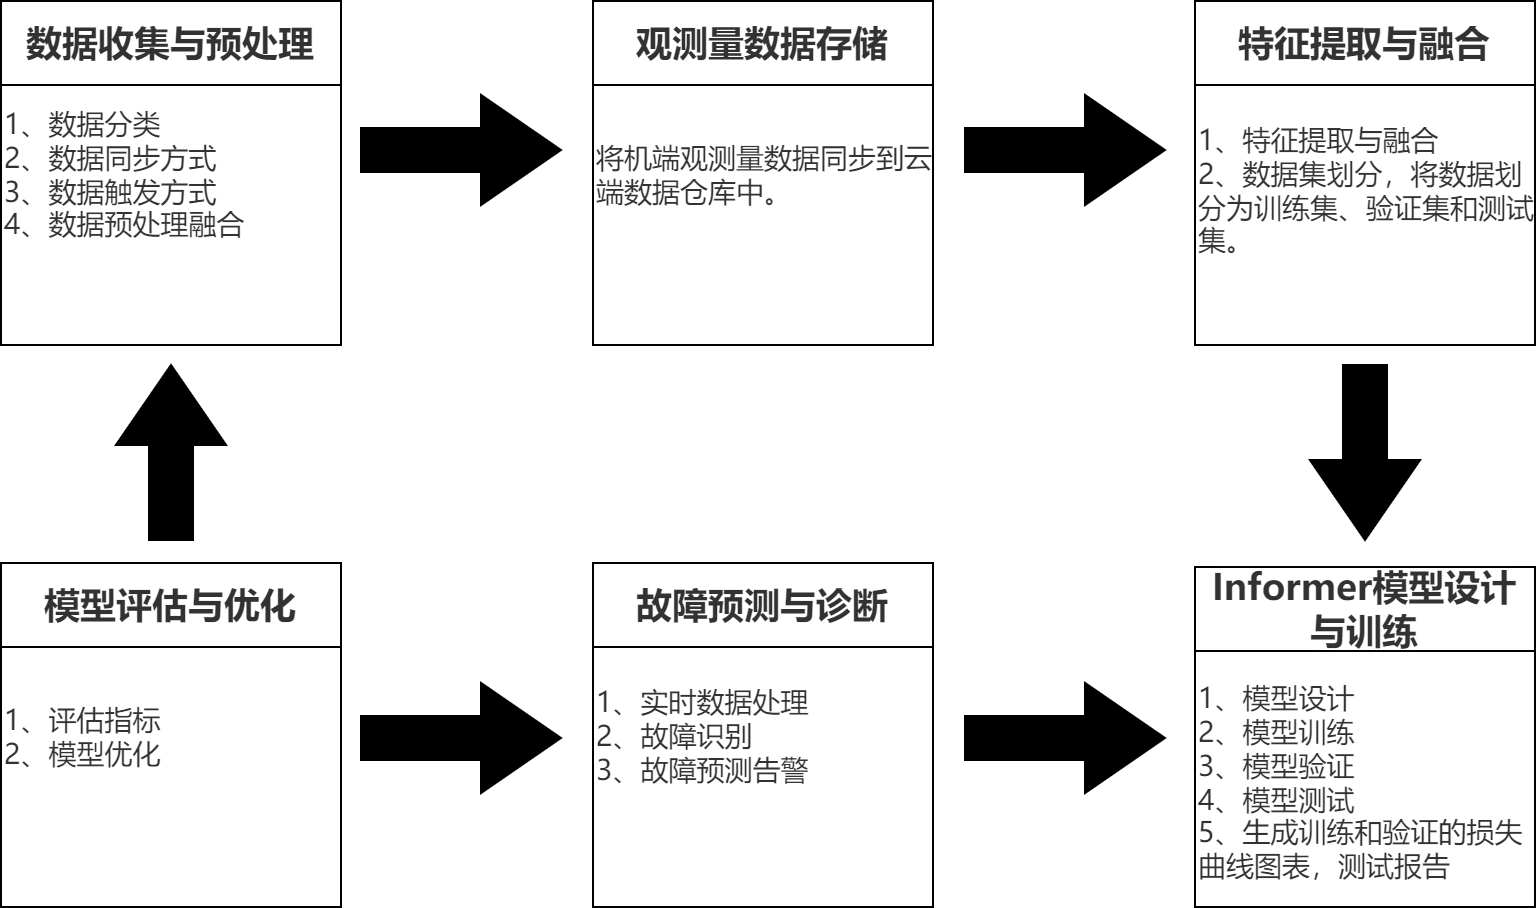

The diagram above was exported from draw.io. Its source (the exported page's mxGraphModel, read from the mxfile embedded in the PNG):
<mxGraphModel dx="1235" dy="695" grid="1" gridSize="10" guides="1" tooltips="1" connect="1" arrows="1" fold="1" page="1" pageScale="1" pageWidth="827" pageHeight="1169" math="0" shadow="0">
  <root>
    <mxCell id="0" />
    <mxCell id="1" parent="0" />
    <mxCell id="83f_WDFYDTiC7E0U7w7g-1" value="&lt;span style=&quot;color: rgb(50, 50, 50); font-family: &amp;quot;Microsoft YaHei&amp;quot;, 微软雅黑, Arial; font-size: 14px; background-color: rgba(255, 255, 255, 0.01);&quot;&gt;1、数据分类&lt;/span&gt;&lt;div style=&quot;resize: none; outline: none; font-size: 14px; color: rgb(50, 50, 50); font-family: &amp;quot;Microsoft YaHei&amp;quot;, 微软雅黑, Arial;&quot;&gt;2、数据同步方式&lt;/div&gt;&lt;div style=&quot;resize: none; outline: none; font-size: 14px; color: rgb(50, 50, 50); font-family: &amp;quot;Microsoft YaHei&amp;quot;, 微软雅黑, Arial;&quot;&gt;3、数据触发方式&lt;/div&gt;&lt;div style=&quot;resize: none; outline: none; font-size: 14px; color: rgb(50, 50, 50); font-family: &amp;quot;Microsoft YaHei&amp;quot;, 微软雅黑, Arial;&quot;&gt;4、数据预处理融合&lt;/div&gt;" style="whiteSpace=wrap;html=1;aspect=fixed;align=left;verticalAlign=middle;" parent="1" vertex="1">
      <mxGeometry x="34" y="540" width="170" height="170" as="geometry" />
    </mxCell>
    <mxCell id="uF6mSDZLpJN5wUJK4P2C-1" value="&lt;span style=&quot;color: rgb(50, 50, 50); font-family: &amp;quot;Microsoft YaHei&amp;quot;, 微软雅黑, Arial; font-size: 18px; font-weight: 700; background-color: rgba(255, 255, 255, 0.01);&quot;&gt;数据收集与预处理&lt;/span&gt;" style="rounded=0;whiteSpace=wrap;html=1;" parent="1" vertex="1">
      <mxGeometry x="34" y="538" width="170" height="42" as="geometry" />
    </mxCell>
    <mxCell id="iLSBoepxBDSHzxSkh5cy-1" value="&lt;span style=&quot;color: rgb(50, 50, 50); font-family: &amp;quot;Microsoft YaHei&amp;quot;, 微软雅黑, Arial; font-size: 14px; background-color: rgba(255, 255, 255, 0.01);&quot;&gt;将机端观测量数据同步到云端数据仓库中。&lt;/span&gt;" style="whiteSpace=wrap;html=1;aspect=fixed;align=left;verticalAlign=middle;" vertex="1" parent="1">
      <mxGeometry x="330" y="540" width="170" height="170" as="geometry" />
    </mxCell>
    <mxCell id="iLSBoepxBDSHzxSkh5cy-2" value="&lt;span style=&quot;color: rgb(50, 50, 50); font-family: &amp;quot;Microsoft YaHei&amp;quot;, 微软雅黑, Arial; font-size: 18px; font-weight: 700; background-color: rgba(255, 255, 255, 0.01);&quot;&gt;观测量数据存储&lt;/span&gt;" style="rounded=0;whiteSpace=wrap;html=1;" vertex="1" parent="1">
      <mxGeometry x="330" y="538" width="170" height="42" as="geometry" />
    </mxCell>
    <mxCell id="iLSBoepxBDSHzxSkh5cy-3" value="&lt;span style=&quot;color: rgb(50, 50, 50); font-family: &amp;quot;Microsoft YaHei&amp;quot;, 微软雅黑, Arial; font-size: 14px; background-color: rgba(255, 255, 255, 0.01);&quot;&gt;1、特征提取与融合&lt;/span&gt;&lt;div style=&quot;resize: none; outline: none; font-size: 14px; color: rgb(50, 50, 50); font-family: &amp;quot;Microsoft YaHei&amp;quot;, 微软雅黑, Arial;&quot;&gt;2、数据集划分，将数据划分为训练集、验证集和测试集。&lt;/div&gt;" style="whiteSpace=wrap;html=1;aspect=fixed;align=left;verticalAlign=middle;spacingBottom=-16;" vertex="1" parent="1">
      <mxGeometry x="631" y="540" width="170" height="170" as="geometry" />
    </mxCell>
    <mxCell id="iLSBoepxBDSHzxSkh5cy-4" value="&lt;span style=&quot;color: rgb(50, 50, 50); font-family: &amp;quot;Microsoft YaHei&amp;quot;, 微软雅黑, Arial; font-size: 18px; font-weight: 700; background-color: rgba(255, 255, 255, 0.01);&quot;&gt;特征提取与融合&lt;/span&gt;" style="rounded=0;whiteSpace=wrap;html=1;" vertex="1" parent="1">
      <mxGeometry x="631" y="538" width="170" height="42" as="geometry" />
    </mxCell>
    <mxCell id="iLSBoepxBDSHzxSkh5cy-5" value="&lt;span style=&quot;color: rgb(50, 50, 50); font-family: &amp;quot;Microsoft YaHei&amp;quot;, 微软雅黑, Arial; font-size: 14px; background-color: rgba(255, 255, 255, 0.01);&quot;&gt;1、评估指标&lt;/span&gt;&lt;div style=&quot;resize: none; outline: none; font-size: 14px; color: rgb(50, 50, 50); font-family: &amp;quot;Microsoft YaHei&amp;quot;, 微软雅黑, Arial;&quot;&gt;2、模型优化&lt;/div&gt;" style="whiteSpace=wrap;html=1;aspect=fixed;align=left;verticalAlign=middle;" vertex="1" parent="1">
      <mxGeometry x="34" y="821" width="170" height="170" as="geometry" />
    </mxCell>
    <mxCell id="iLSBoepxBDSHzxSkh5cy-6" value="&lt;span style=&quot;color: rgb(50, 50, 50); font-family: &amp;quot;Microsoft YaHei&amp;quot;, 微软雅黑, Arial; font-size: 18px; font-weight: 700; background-color: rgba(255, 255, 255, 0.01);&quot;&gt;模型评估与优化&lt;/span&gt;" style="rounded=0;whiteSpace=wrap;html=1;" vertex="1" parent="1">
      <mxGeometry x="34" y="819" width="170" height="42" as="geometry" />
    </mxCell>
    <mxCell id="iLSBoepxBDSHzxSkh5cy-7" value="&lt;span style=&quot;color: rgb(50, 50, 50); font-family: &amp;quot;Microsoft YaHei&amp;quot;, 微软雅黑, Arial; font-size: 14px; background-color: rgba(255, 255, 255, 0.01);&quot;&gt;1、实时数据处理&lt;/span&gt;&lt;div style=&quot;resize: none; outline: none; font-size: 14px; color: rgb(50, 50, 50); font-family: &amp;quot;Microsoft YaHei&amp;quot;, 微软雅黑, Arial;&quot;&gt;2、故障识别&lt;/div&gt;&lt;div style=&quot;resize: none; outline: none; font-size: 14px; color: rgb(50, 50, 50); font-family: &amp;quot;Microsoft YaHei&amp;quot;, 微软雅黑, Arial;&quot;&gt;3、故障预测告警&lt;/div&gt;" style="whiteSpace=wrap;html=1;aspect=fixed;align=left;verticalAlign=middle;" vertex="1" parent="1">
      <mxGeometry x="330" y="821" width="170" height="170" as="geometry" />
    </mxCell>
    <mxCell id="iLSBoepxBDSHzxSkh5cy-8" value="&lt;span style=&quot;color: rgb(50, 50, 50); font-family: &amp;quot;Microsoft YaHei&amp;quot;, 微软雅黑, Arial; font-size: 18px; font-weight: 700; background-color: rgba(255, 255, 255, 0.01);&quot;&gt;故障预测与诊断&lt;/span&gt;" style="rounded=0;whiteSpace=wrap;html=1;" vertex="1" parent="1">
      <mxGeometry x="330" y="819" width="170" height="42" as="geometry" />
    </mxCell>
    <mxCell id="iLSBoepxBDSHzxSkh5cy-9" value="&lt;span style=&quot;color: rgb(50, 50, 50); font-family: &amp;quot;Microsoft YaHei&amp;quot;, 微软雅黑, Arial; font-size: 14px; background-color: rgba(255, 255, 255, 0.01);&quot;&gt;1、模型设计&lt;/span&gt;&lt;div style=&quot;resize: none; outline: none; font-size: 14px; color: rgb(50, 50, 50); font-family: &amp;quot;Microsoft YaHei&amp;quot;, 微软雅黑, Arial;&quot;&gt;2、模型训练&lt;br&gt;&lt;div style=&quot;resize: none; outline: none; font-size: inherit;&quot;&gt;3、模型验证&lt;/div&gt;&lt;div style=&quot;resize: none; outline: none; font-size: inherit;&quot;&gt;4、模型测试&lt;/div&gt;&lt;div style=&quot;resize: none; outline: none; font-size: inherit;&quot;&gt;5、生成训练和验证的损失曲线图表，测试报告&lt;/div&gt;&lt;/div&gt;" style="whiteSpace=wrap;html=1;aspect=fixed;align=left;verticalAlign=bottom;spacingBottom=9;" vertex="1" parent="1">
      <mxGeometry x="631" y="821" width="170" height="170" as="geometry" />
    </mxCell>
    <mxCell id="iLSBoepxBDSHzxSkh5cy-10" value="&lt;span style=&quot;color: rgb(50, 50, 50); font-family: &amp;quot;Microsoft YaHei&amp;quot;, 微软雅黑, Arial; font-size: 18px; font-weight: 700; background-color: rgba(255, 255, 255, 0.01);&quot;&gt;Informer模型设计与训练&lt;/span&gt;" style="rounded=0;whiteSpace=wrap;html=1;" vertex="1" parent="1">
      <mxGeometry x="631" y="821" width="170" height="42" as="geometry" />
    </mxCell>
    <mxCell id="iLSBoepxBDSHzxSkh5cy-11" value="" style="html=1;shadow=0;dashed=0;align=center;verticalAlign=middle;shape=mxgraph.arrows2.arrow;dy=0.6;dx=40;notch=0;labelBackgroundColor=#000000;fillColor=#000000;" vertex="1" parent="1">
      <mxGeometry x="214" y="585" width="100" height="55" as="geometry" />
    </mxCell>
    <mxCell id="iLSBoepxBDSHzxSkh5cy-12" value="" style="html=1;shadow=0;dashed=0;align=center;verticalAlign=middle;shape=mxgraph.arrows2.arrow;dy=0.6;dx=40;notch=0;labelBackgroundColor=#000000;fillColor=#000000;" vertex="1" parent="1">
      <mxGeometry x="516" y="585" width="100" height="55" as="geometry" />
    </mxCell>
    <mxCell id="iLSBoepxBDSHzxSkh5cy-13" value="" style="html=1;shadow=0;dashed=0;align=center;verticalAlign=middle;shape=mxgraph.arrows2.arrow;dy=0.6;dx=40;notch=0;labelBackgroundColor=#000000;fillColor=#000000;" vertex="1" parent="1">
      <mxGeometry x="214" y="879" width="100" height="55" as="geometry" />
    </mxCell>
    <mxCell id="iLSBoepxBDSHzxSkh5cy-14" value="" style="html=1;shadow=0;dashed=0;align=center;verticalAlign=middle;shape=mxgraph.arrows2.arrow;dy=0.6;dx=40;notch=0;labelBackgroundColor=#000000;fillColor=#000000;" vertex="1" parent="1">
      <mxGeometry x="516" y="879" width="100" height="55" as="geometry" />
    </mxCell>
    <mxCell id="iLSBoepxBDSHzxSkh5cy-15" value="" style="html=1;shadow=0;dashed=0;align=center;verticalAlign=middle;shape=mxgraph.arrows2.arrow;dy=0.6;dx=40;notch=0;labelBackgroundColor=#000000;fillColor=#000000;direction=north;" vertex="1" parent="1">
      <mxGeometry x="91.5" y="720" width="55" height="87.5" as="geometry" />
    </mxCell>
    <mxCell id="iLSBoepxBDSHzxSkh5cy-16" value="" style="html=1;shadow=0;dashed=0;align=center;verticalAlign=middle;shape=mxgraph.arrows2.arrow;dy=0.6;dx=40;notch=0;labelBackgroundColor=#000000;fillColor=#000000;direction=south;" vertex="1" parent="1">
      <mxGeometry x="688.5" y="720" width="55" height="87.5" as="geometry" />
    </mxCell>
  </root>
</mxGraphModel>